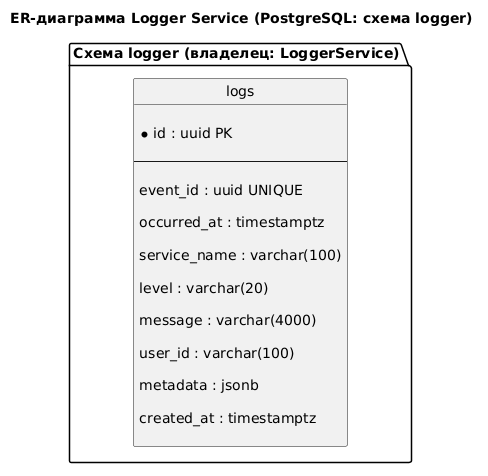

The diagram above was rendered by PlantUML. Its source (embedded in the PNG):
@startuml
' ER-диаграмма базы данных Logger Service (PostgreSQL)

hide circle

skinparam linetype ortho
title ER-диаграмма Logger Service (PostgreSQL: схема logger)

package "Схема logger (владелец: LoggerService)" {

entity "logs" as l {

* id : uuid PK

--

event_id : uuid UNIQUE

occurred_at : timestamptz

service_name : varchar(100)

level : varchar(20)

message : varchar(4000)

user_id : varchar(100)

metadata : jsonb

created_at : timestamptz

}

}
@enduml